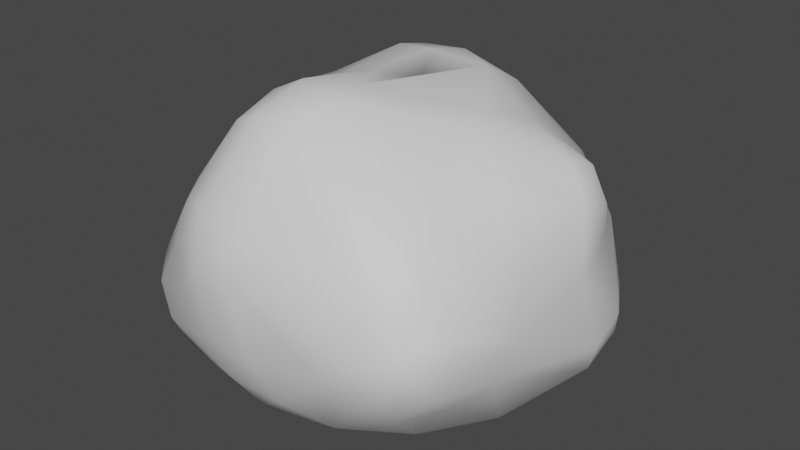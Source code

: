 # Source: bush_1.blend  (saved by Blender 3.6.11; exported with 4.5.12 LTS)
import bpy
from mathutils import Matrix  # noqa: F401  (used for matrix-valued properties, if any)

bpy.ops.wm.read_factory_settings(use_empty=True)
scene = bpy.context.scene
scene.name = 'Scene'

# ---- collections
col_collection = bpy.data.collections.new('Collection'); scene.collection.children.link(col_collection)

# ---- materials (node trees are filled in below, after node groups)
mat_material = bpy.data.materials.new('Material')
mat_material.alpha_threshold = 0.0
mat_material.use_transparent_shadow = False
mat_material.roughness = 0.5
mat_material.line_color = (0.0, 0.0, 0.0, 1.0)

# ---- material node trees
mat_material.use_nodes = True; mat_material.node_tree.nodes.clear()
_N = mat_material.node_tree.nodes; _L = mat_material.node_tree.links
n0 = _N.new('ShaderNodeOutputMaterial'); n0.name = 'Material Output'; n0.location = (300, 300)
n1 = _N.new('ShaderNodeBsdfPrincipled'); n1.name = 'Principled BSDF'; n1.location = (10, 300)
n1.distribution = 'GGX'
n1.subsurface_method = 'RANDOM_WALK_SKIN'
n1.inputs[3].default_value = 1.45
n1.inputs[27].default_value = (0.0, 0.0, 0.0, 1.0)
n1.inputs[28].default_value = 1.0
_L.new(n1.outputs[0], n0.inputs[0])
n0.is_active_output = True

# ---- world
world_world = bpy.data.worlds.new('World'); scene.world = world_world
world_world.use_nodes = True; world_world.node_tree.nodes.clear()
_N = world_world.node_tree.nodes; _L = world_world.node_tree.links
n0 = _N.new('ShaderNodeOutputWorld'); n0.name = 'World Output'; n0.location = (300, 300)
n1 = _N.new('ShaderNodeBackground'); n1.name = 'Background'; n1.location = (10, 300)
n1.inputs[0].default_value = (0.05088, 0.05088, 0.05088, 1.0)
_L.new(n1.outputs[0], n0.inputs[0])
n0.is_active_output = True
world_world.color = (0.05088, 0.05088, 0.05088)
world_world.use_sun_shadow = False
world_world.sun_shadow_jitter_overblur = 0.0

# ---- meshes
me_cube = bpy.data.meshes.new('Cube')
me_cube.from_pydata([(-0.632, 0.06024, -0.6859), (-0.6088, -0.378, -0.7228), (0.6058, 1.018, -0.7242), (-0.374, 0.7719, -0.5896), (1.215, 0.8346, 0.3785), (1.168, 1.084, 0.1483), (1.322, 0.9793, -0.2094), (1.262, 0.9601, -0.4773), (0.9975, 0.9591, -0.6871), (-0.7591, -0.7582, -0.407), (-0.7231, -0.8162, -0.1561), (-0.3928, -0.8346, 0.4766), (0.9888, -0.9194, 0.03795), (-0.5484, 0.8589, -0.1953), (-0.4691, 0.9484, -0.3624), (0.2499, -0.7417, 0.9135), (1.061, 0.8311, 0.6104), (1.264, 0.3878, 0.7625), (0.8414, 0.09322, 0.9292), (0.9617, -0.002156, 0.831), (0.9022, -0.3099, 0.7569), (0.9343, -0.6024, 0.4996), (0.3044, -0.6741, -0.7552), (0.5595, -0.7132, -0.6671), (-0.5648, 0.05306, 0.84), (-0.4125, 0.3838, 0.8855), (-0.169, 0.9938, 0.7541), (0.3539, 1.076, 0.8415), (0.8039, -0.4373, -0.7546), (1.048, 0.163, -0.8038), (1.189, 0.4861, -0.7655), (0.5465, 0.9405, 0.9002), (0.2332, 0.8403, 1.05), (-0.0418, 0.8078, 1.036), (-0.2539, 0.763, 0.9336), (0.4901, 0.6956, 1.042), (0.1609, 0.5894, 1.099), (-0.1076, 0.6436, 1.062), (0.9093, 0.5794, 0.8424), (0.778, 0.2706, 0.9612), (0.3948, 0.2226, 1.07), (-0.1237, 0.152, 1.003), (0.1117, 0.1633, 1.066), (0.3088, -0.2258, 1.134), (-0.295, -0.1257, 0.9392), (0.05604, -0.3457, 1.149), (0.3636, -0.413, 1.112), (-0.1552, -0.3627, 1.044), (-0.4471, -0.3981, 0.7536), (0.315, -0.5986, 1.042), (0.01583, -0.6693, 1.019), (-0.1876, -0.6147, 0.9332), (0.9038, -0.6186, -0.5247), (1.005, -0.8696, -0.2089), (0.7808, -0.7909, 0.4016), (0.6969, -0.9403, -0.1752), (0.3219, -0.9089, -0.4913), (0.5594, -0.9543, 0.1758), (0.233, -1.021, -0.2146), (0.118, -0.8208, -0.6611), (0.1876, -1.002, 0.4983), (0.1385, -1.062, 0.2748), (-0.02505, -0.9327, -0.4708), (-0.06539, -1.074, 0.297), (-0.1429, -0.996, -0.225), (-0.1093, -0.9731, 0.5782), (-0.566, -0.7592, -0.57), (-0.5977, -0.8632, -0.3428), (-0.2803, -0.9884, 0.318), (-0.3198, -0.9689, 0.007583), (-0.4976, -0.8619, 0.1732), (-0.8565, -0.6593, -0.06703), (-0.6883, -0.499, 0.4115), (-0.7902, -0.4914, -0.5822), (-0.858, -0.6286, -0.3953), (-0.932, -0.4675, -0.1858), (-0.6953, -0.06411, 0.6887), (-0.8785, -0.4109, -0.4358), (-0.7842, -0.02241, 0.5346), (-0.8396, 0.04424, 0.2836), (-0.7486, 0.2339, -0.5051), (-0.8331, 0.1991, -0.2087), (-0.6956, 0.2066, 0.7001), (-0.7268, 0.3285, 0.5038), (-0.531, 0.7559, -0.4922), (-0.638, 0.6988, -0.3689), (-0.5657, 0.6628, 0.1165), (-0.4344, 0.663, 0.6986), (0.6584, 0.724, -0.8354), (0.078, 0.5647, -0.7853), (0.9339, 0.8088, -0.7927), (-0.1939, 0.2261, -0.8109), (-0.04929, 0.08989, -0.8434), (0.8243, 0.5134, -0.8522), (-0.5172, -0.5395, -0.7268), (0.5277, -0.3445, -0.8134), (-0.02443, -0.3532, -0.8091), (1.486, 0.6869, -0.2174), (1.29, 0.739, -0.6336), (1.47, 0.6883, -0.3481), (1.337, 0.7152, 0.2239), (1.321, 0.5392, 0.7089), (1.426, 0.5394, 0.5081), (1.434, 0.4764, -0.5119), (1.492, 0.4459, -0.3312), (1.425, 0.3492, 0.1104), (1.419, 0.3038, 0.6003), (1.271, -0.2287, -0.3063), (1.293, -0.05228, 0.3181), (1.184, -0.03389, -0.688), (1.334, -0.1399, -0.0755), (1.169, -0.02896, 0.6074), (1.164, -0.355, 0.419), (1.299, -0.6144, 0.004576), (1.273, -0.6058, 0.1606), (0.9136, -0.4367, -0.6986), (1.128, -0.4665, -0.4171), (1.221, -0.6809, -0.2075), (1.144, -0.8259, 0.1245), (-0.3646, 0.8156, 0.3075), (-0.2565, 0.9413, -0.5276), (-0.2499, 1.051, -0.3905), (-0.3492, 1.038, -0.196), (-0.3059, 0.8403, 0.7795), (-0.129, 1.005, 0.2381), (0.1403, 1.131, -0.4214), (0.09008, 1.143, -0.1083), (0.08913, 1.071, 0.833), (0.5338, 1.16, -0.6124), (0.3099, 1.21, 0.3763), (0.4742, 1.304, -0.4403), (0.4749, 1.397, -0.09696), (0.6142, 1.419, -0.2469), (0.4967, 1.251, 0.4545), (0.7671, 1.432, -0.06618), (0.7551, 1.318, 0.3135), (0.7674, 1.31, -0.4767), (0.8924, 1.353, -0.3411), (1.033, 1.311, -0.1974), (1.025, 1.301, 0.007434), (0.8992, 1.15, 0.4748)], [], [(32, 35, 31), (36, 40, 35), (25, 41, 37), (41, 42, 36), (40, 43, 35), (24, 44, 41), (43, 18, 39), (42, 43, 40), (41, 45, 42), (44, 47, 41), (45, 46, 43), (48, 51, 47), (49, 21, 20), (49, 15, 21), (50, 15, 49), (123, 34, 26), (24, 48, 44), (39, 18, 17), (53, 55, 23), (12, 55, 53), (12, 54, 57), (57, 55, 12), (55, 56, 23), (54, 15, 60), (56, 59, 23), (55, 61, 58), (57, 60, 61), (58, 62, 56), (58, 61, 63), (58, 63, 64), (60, 65, 63), (62, 66, 59), (63, 68, 69), (63, 65, 68), (69, 67, 64), (68, 11, 70), (67, 9, 66), (53, 23, 52), (118, 54, 12), (15, 50, 65), (65, 51, 11), (70, 11, 71), (70, 71, 10), (10, 9, 67), (52, 23, 115), (71, 74, 9), (74, 75, 77), (48, 76, 72), (71, 79, 75), (72, 78, 71), (76, 78, 72), (77, 81, 80), (76, 82, 78), (24, 82, 76), (82, 83, 79), (80, 85, 84), (83, 86, 85), (0, 84, 3), (87, 119, 86), (25, 87, 82), (13, 14, 85), (90, 30, 93), (89, 88, 91), (3, 91, 0), (91, 88, 92), (88, 93, 92), (91, 92, 1), (93, 29, 95), (92, 96, 94), (92, 95, 96), (29, 28, 95), (95, 28, 22), (96, 22, 94), (2, 89, 3), (2, 88, 89), (2, 90, 88), (28, 115, 23), (38, 16, 31, 35), (7, 99, 98), (6, 97, 99), (98, 99, 103), (98, 103, 30), (99, 97, 104), (102, 105, 100), (101, 106, 102), (17, 106, 101), (30, 103, 109), (106, 108, 105), (107, 109, 103), (105, 110, 104), (108, 110, 105), (107, 116, 109), (111, 112, 108), (110, 117, 107), (108, 114, 110), (112, 114, 108), (116, 115, 109), (117, 116, 107), (113, 117, 110), (20, 21, 112), (114, 118, 113), (21, 118, 114), (6, 5, 97), (29, 109, 28), (14, 122, 121), (119, 26, 124), (122, 124, 126), (26, 127, 129), (125, 128, 120), (126, 129, 131), (129, 127, 133), (125, 131, 130), (130, 132, 136), (27, 135, 133), (27, 140, 135), (27, 31, 140), (132, 134, 137), (136, 8, 2), (134, 139, 138), (135, 140, 139), (137, 7, 136), (138, 7, 137), (139, 5, 6), (140, 16, 5), (84, 14, 120), (120, 2, 3), (16, 38, 101), (36, 32, 33, 37), (34, 37, 33), (32, 36, 35), (20, 19, 18, 46), (34, 25, 37), (35, 39, 38), (37, 41, 36), (36, 42, 40), (35, 43, 39), (25, 24, 41), (43, 46, 18), (42, 45, 43), (49, 46, 45, 50), (41, 47, 45), (44, 48, 47), (46, 49, 20), (50, 45, 47, 51), (32, 27, 127, 33), (27, 32, 31), (33, 127, 26, 34), (17, 101, 38, 39), (123, 87, 34), (34, 87, 25), (94, 22, 59, 66), (54, 21, 15), (55, 58, 56), (55, 57, 61), (57, 54, 60), (56, 62, 59), (58, 64, 62), (61, 60, 63), (60, 15, 65), (64, 67, 62), (64, 63, 69), (62, 67, 66), (68, 65, 11), (69, 68, 70), (69, 10, 67), (69, 70, 10), (65, 50, 51), (11, 51, 72), (73, 1, 94, 66), (23, 59, 22), (73, 74, 77), (74, 71, 75), (77, 75, 81), (71, 78, 79), (75, 79, 81), (0, 73, 80), (73, 77, 80), (78, 82, 79), (79, 83, 81), (81, 85, 80), (81, 83, 85), (82, 87, 83), (0, 80, 84), (85, 86, 13), (83, 87, 86), (73, 66, 9, 74), (102, 4, 16, 101), (10, 71, 9), (11, 72, 71), (51, 48, 72), (48, 24, 76), (24, 25, 82), (86, 119, 13), (84, 85, 14), (1, 73, 0), (88, 90, 93), (93, 30, 29), (3, 89, 91), (0, 91, 1), (92, 93, 95), (1, 92, 94), (96, 95, 22), (2, 8, 90), (8, 98, 90), (90, 98, 30), (22, 28, 23), (5, 4, 97), (7, 6, 99), (4, 100, 97), (4, 102, 100), (111, 106, 18, 19), (103, 99, 104), (100, 105, 97), (97, 105, 104), (102, 106, 105), (104, 107, 103), (106, 111, 108), (104, 110, 107), (110, 114, 113), (111, 20, 112), (112, 21, 114), (116, 52, 115), (116, 117, 52), (113, 118, 117), (8, 7, 98), (17, 18, 106), (53, 117, 118, 12), (19, 20, 111), (118, 21, 54), (126, 125, 121, 122), (117, 53, 52), (28, 109, 115), (29, 30, 109), (14, 121, 120), (122, 119, 124), (119, 123, 26), (135, 134, 131, 133), (121, 125, 120), (124, 26, 129), (120, 128, 2), (126, 124, 129), (125, 130, 128), (125, 126, 131), (129, 133, 131), (133, 127, 27), (130, 131, 132), (130, 136, 128), (132, 131, 134), (128, 136, 2), (136, 132, 137), (137, 134, 138), (134, 135, 139), (136, 7, 8), (139, 140, 5), (138, 6, 7), (138, 139, 6), (3, 84, 120), (14, 13, 122), (13, 119, 122), (119, 87, 123), (140, 31, 16), (5, 16, 4)])
me_cube.polygons.foreach_set('use_smooth', [True] * 262)
_uv = me_cube.uv_layers.new(name='UVMap')
_uv.uv.foreach_set('vector', [0.7738, 0.5228, 0.737, 0.5405, 0.7358, 0.5079, 0.7747, 0.5531, 0.7443, 0.6009, 0.737, 0.5405, 0.8604, 0.5746, 0.8116, 0.6115, 0.8187, 0.5441, 0.8116, 0.6115, 0.7764, 0.6131, 0.7747, 0.5531, 0.7443, 0.6009, 0.7443, 0.6612, 0.737, 0.5405, 0.8722, 0.6298, 0.8307, 0.6499, 0.8116, 0.6115, 0.7443, 0.6612, 0.666, 0.6238, 0.688, 0.5937, 0.7764, 0.6131, 0.7443, 0.6612, 0.7443, 0.6009, 0.8116, 0.6115, 0.7725, 0.6773, 0.7764, 0.6131, 0.8307, 0.6499, 0.7997, 0.6826, 0.8116, 0.6115, 0.7725, 0.6773, 0.733, 0.682, 0.7443, 0.6612, 0.8548, 0.6974, 0.8042, 0.7191, 0.7997, 0.6826, 0.7369, 0.7092, 0.5956, 0.7299, 0.6349, 0.686, 0.7369, 0.7092, 0.7383, 0.7381, 0.5956, 0.7299, 0.773, 0.7183, 0.7383, 0.7381, 0.7369, 0.7092, 0.8621, 0.5064, 0.8388, 0.521, 0.8342, 0.5, 0.8722, 0.6298, 0.8548, 0.6974, 0.8307, 0.6499, 0.688, 0.5937, 0.666, 0.6238, 0.6107, 0.5847, 0.478, 0.7544, 0.4704, 0.7991, 0.3926, 0.8015, 0.5088, 0.7561, 0.4704, 0.7991, 0.478, 0.7544, 0.5088, 0.7561, 0.5684, 0.7731, 0.5273, 0.8084, 0.5273, 0.8084, 0.4704, 0.7991, 0.5088, 0.7561, 0.4704, 0.7991, 0.4292, 0.84, 0.3926, 0.8015, 0.5684, 0.7731, 0.6237, 0.8635, 0.5731, 0.8642, 0.4292, 0.84, 0.3983, 0.8736, 0.3926, 0.8015, 0.4704, 0.7991, 0.5423, 0.8682, 0.4718, 0.8528, 0.5273, 0.8084, 0.5731, 0.8642, 0.5423, 0.8682, 0.4718, 0.8528, 0.4295, 0.8883, 0.4292, 0.84, 0.4718, 0.8528, 0.5423, 0.8682, 0.5437, 0.8968, 0.4718, 0.8528, 0.5437, 0.8968, 0.4685, 0.9035, 0.5731, 0.8642, 0.5849, 0.9047, 0.5437, 0.8968, 0.4295, 0.8883, 0.4037, 0.9736, 0.3983, 0.8736, 0.5437, 0.8968, 0.5512, 0.9291, 0.4994, 0.9321, 0.5437, 0.8968, 0.5849, 0.9047, 0.5512, 0.9291, 0.4994, 0.9321, 0.4514, 0.9708, 0.4685, 0.9035, 0.5512, 0.9291, 0.5806, 0.9542, 0.5312, 0.9668, 0.4514, 0.9708, 0.44, 0.9964, 0.4037, 0.9736, 0.478, 0.7544, 0.3926, 0.8015, 0.4166, 0.7443, 0.5195, 0.7371, 0.5684, 0.7731, 0.5088, 0.7561, 0.6237, 0.8635, 0.625, 0.8983, 0.5849, 0.9047, 0.5849, 0.9047, 0.6234, 0.9309, 0.5806, 0.9542, 0.5312, 0.9668, 0.5806, 0.9542, 0.5032, 1.0, 0.5312, 0.9668, 0.5032, 1.0, 0.4778, 0.9909, 0.4778, 0.9909, 0.44, 0.9964, 0.4514, 0.9708, 0.4166, 0.7443, 0.3926, 0.8015, 0.375, 0.7507, 0.4897, 0.02048, 0.4396, 0.0245, 0.4401, 0.003577, 0.4396, 0.0245, 0.4722, 0.05544, 0.4304, 0.05528, 0.6221, 0.04895, 0.5973, 0.1067, 0.5726, 0.03249, 0.4897, 0.02048, 0.532, 0.1255, 0.4722, 0.05544, 0.5726, 0.03249, 0.5718, 0.1134, 0.4897, 0.02048, 0.5973, 0.1067, 0.5718, 0.1134, 0.5726, 0.03249, 0.4304, 0.05528, 0.4596, 0.1449, 0.4146, 0.1495, 0.5973, 0.1067, 0.5955, 0.1476, 0.5718, 0.1134, 0.6195, 0.1253, 0.5955, 0.1476, 0.5973, 0.1067, 0.5955, 0.1476, 0.5637, 0.1677, 0.532, 0.1255, 0.4146, 0.1495, 0.4326, 0.2215, 0.4063, 0.2349, 0.5637, 0.1677, 0.5006, 0.2206, 0.4326, 0.2215, 0.382, 0.13, 0.4063, 0.2349, 0.3798, 0.2589, 0.5993, 0.2165, 0.5346, 0.2542, 0.5006, 0.2206, 0.625, 0.1727, 0.5993, 0.2165, 0.5955, 0.1476, 0.4572, 0.2427, 0.4328, 0.2575, 0.4326, 0.2215, 0.3398, 0.5218, 0.3861, 0.5793, 0.3221, 0.5718, 0.2159, 0.5526, 0.2907, 0.5316, 0.1818, 0.6004, 0.1383, 0.5166, 0.1818, 0.6004, 0.1295, 0.624, 0.1818, 0.6004, 0.2907, 0.5316, 0.208, 0.6271, 0.2907, 0.5316, 0.3221, 0.5718, 0.208, 0.6271, 0.1818, 0.6004, 0.208, 0.6271, 0.1319, 0.6906, 0.3221, 0.5718, 0.3664, 0.6242, 0.3064, 0.6917, 0.208, 0.6271, 0.2295, 0.6977, 0.1532, 0.7316, 0.208, 0.6271, 0.3064, 0.6917, 0.2295, 0.6977, 0.3664, 0.6242, 0.3495, 0.7128, 0.3064, 0.6917, 0.3064, 0.6917, 0.3495, 0.7128, 0.2739, 0.7426, 0.2295, 0.6977, 0.2739, 0.7426, 0.1532, 0.7316, 0.2845, 0.5, 0.2159, 0.5526, 0.1383, 0.5166, 0.2845, 0.5, 0.2907, 0.5316, 0.2159, 0.5526, 0.2845, 0.5, 0.3398, 0.5218, 0.2907, 0.5316, 0.3495, 0.7128, 0.3781, 0.7179, 0.3366, 0.75, 0.6646, 0.5488, 0.6198, 0.5046, 0.7358, 0.5079, 0.737, 0.5405, 0.4428, 0.5082, 0.461, 0.5557, 0.4122, 0.5405, 0.4779, 0.5083, 0.4871, 0.5573, 0.461, 0.5557, 0.4122, 0.5405, 0.461, 0.5557, 0.4328, 0.5824, 0.4122, 0.5405, 0.4328, 0.5824, 0.3861, 0.5793, 0.461, 0.5557, 0.4871, 0.5573, 0.4644, 0.589, 0.5746, 0.5693, 0.5285, 0.5923, 0.5458, 0.5479, 0.6024, 0.5643, 0.5841, 0.5978, 0.5746, 0.5693, 0.6107, 0.5847, 0.5841, 0.5978, 0.6024, 0.5643, 0.3861, 0.5793, 0.4328, 0.5824, 0.4026, 0.6523, 0.5841, 0.5978, 0.5525, 0.6439, 0.5285, 0.5923, 0.4608, 0.6754, 0.4026, 0.6523, 0.4328, 0.5824, 0.5285, 0.5923, 0.4977, 0.6649, 0.4644, 0.589, 0.5525, 0.6439, 0.4977, 0.6649, 0.5285, 0.5923, 0.4608, 0.6754, 0.4393, 0.7098, 0.4026, 0.6523, 0.5971, 0.6439, 0.57, 0.6859, 0.5525, 0.6439, 0.4977, 0.6649, 0.4786, 0.7237, 0.4608, 0.6754, 0.5525, 0.6439, 0.5286, 0.7089, 0.4977, 0.6649, 0.57, 0.6859, 0.5286, 0.7089, 0.5525, 0.6439, 0.4393, 0.7098, 0.3781, 0.7179, 0.4026, 0.6523, 0.4786, 0.7237, 0.4393, 0.7098, 0.4608, 0.6754, 0.5052, 0.7134, 0.4786, 0.7237, 0.4977, 0.6649, 0.6349, 0.686, 0.5939, 0.7308, 0.57, 0.6859, 0.5286, 0.7089, 0.5195, 0.7371, 0.5052, 0.7134, 0.5939, 0.7308, 0.5195, 0.7371, 0.5286, 0.7089, 0.4779, 0.5083, 0.5266, 0.483, 0.4871, 0.5573, 0.3664, 0.6242, 0.4026, 0.6523, 0.3495, 0.7128, 0.4328, 0.2575, 0.4589, 0.2744, 0.4308, 0.2863, 0.5346, 0.2542, 0.6063, 0.2973, 0.5224, 0.2908, 0.4589, 0.2744, 0.5224, 0.2908, 0.4771, 0.3275, 0.6063, 0.2973, 0.6127, 0.3314, 0.5437, 0.3487, 0.433, 0.3363, 0.4129, 0.3931, 0.4021, 0.284, 0.4771, 0.3275, 0.5437, 0.3487, 0.4862, 0.3798, 0.5437, 0.3487, 0.6127, 0.3314, 0.555, 0.3756, 0.433, 0.3363, 0.4862, 0.3798, 0.4411, 0.3827, 0.4411, 0.3827, 0.4688, 0.3992, 0.439, 0.4174, 0.6139, 0.3635, 0.5387, 0.4131, 0.555, 0.3756, 0.6139, 0.3635, 0.5697, 0.4373, 0.5387, 0.4131, 0.6139, 0.3635, 0.6226, 0.4048, 0.5697, 0.4373, 0.4688, 0.3992, 0.4896, 0.4136, 0.4587, 0.4297, 0.439, 0.4174, 0.3912, 0.4718, 0.3831, 0.4059, 0.4896, 0.4136, 0.5037, 0.4471, 0.4767, 0.4471, 0.5387, 0.4131, 0.5697, 0.4373, 0.5037, 0.4471, 0.4587, 0.4297, 0.4428, 0.5082, 0.439, 0.4174, 0.4767, 0.4471, 0.4428, 0.5082, 0.4587, 0.4297, 0.5037, 0.4471, 0.5266, 0.483, 0.4779, 0.5083, 0.5697, 0.4373, 0.6113, 0.4939, 0.5266, 0.483, 0.4063, 0.2349, 0.4328, 0.2575, 0.4021, 0.284, 0.4021, 0.284, 0.3831, 0.4059, 0.3798, 0.2589, 0.6198, 0.5046, 0.6646, 0.5488, 0.6024, 0.5643, 0.7747, 0.5531, 0.7738, 0.5228, 0.8067, 0.5227, 0.8187, 0.5441, 0.8388, 0.521, 0.8187, 0.5441, 0.8067, 0.5227, 0.7738, 0.5228, 0.7747, 0.5531, 0.737, 0.5405, 0.6349, 0.686, 0.6419, 0.639, 0.666, 0.6238, 0.733, 0.682, 0.8388, 0.521, 0.8604, 0.5746, 0.8187, 0.5441, 0.737, 0.5405, 0.688, 0.5937, 0.6646, 0.5488, 0.8187, 0.5441, 0.8116, 0.6115, 0.7747, 0.5531, 0.7747, 0.5531, 0.7764, 0.6131, 0.7443, 0.6009, 0.737, 0.5405, 0.7443, 0.6612, 0.688, 0.5937, 0.8604, 0.5746, 0.8722, 0.6298, 0.8116, 0.6115, 0.7443, 0.6612, 0.733, 0.682, 0.666, 0.6238, 0.7764, 0.6131, 0.7725, 0.6773, 0.7443, 0.6612, 0.7369, 0.7092, 0.733, 0.682, 0.7725, 0.6773, 0.773, 0.7183, 0.8116, 0.6115, 0.7997, 0.6826, 0.7725, 0.6773, 0.8307, 0.6499, 0.8548, 0.6974, 0.7997, 0.6826, 0.733, 0.682, 0.7369, 0.7092, 0.6349, 0.686, 0.773, 0.7183, 0.7725, 0.6773, 0.7997, 0.6826, 0.8042, 0.7191, 0.7738, 0.5228, 0.7734, 0.5, 0.806, 0.5, 0.8067, 0.5227, 0.7734, 0.5, 0.7738, 0.5228, 0.7358, 0.5079, 0.8067, 0.5227, 0.806, 0.5, 0.8342, 0.5, 0.8388, 0.521, 0.6107, 0.5847, 0.6024, 0.5643, 0.6646, 0.5488, 0.688, 0.5937, 0.8621, 0.5064, 0.875, 0.5313, 0.8388, 0.521, 0.8388, 0.521, 0.875, 0.5313, 0.8604, 0.5746, 0.375, 0.9798, 0.375, 0.8478, 0.3983, 0.8736, 0.4037, 0.9736, 0.5684, 0.7731, 0.5939, 0.7308, 0.6237, 0.8635, 0.4704, 0.7991, 0.4718, 0.8528, 0.4292, 0.84, 0.4704, 0.7991, 0.5273, 0.8084, 0.5423, 0.8682, 0.5273, 0.8084, 0.5684, 0.7731, 0.5731, 0.8642, 0.4292, 0.84, 0.4295, 0.8883, 0.3983, 0.8736, 0.4718, 0.8528, 0.4685, 0.9035, 0.4295, 0.8883, 0.5423, 0.8682, 0.5731, 0.8642, 0.5437, 0.8968, 0.5731, 0.8642, 0.6237, 0.8635, 0.5849, 0.9047, 0.4685, 0.9035, 0.4514, 0.9708, 0.4295, 0.8883, 0.4685, 0.9035, 0.5437, 0.8968, 0.4994, 0.9321, 0.4295, 0.8883, 0.4514, 0.9708, 0.4037, 0.9736, 0.5512, 0.9291, 0.5849, 0.9047, 0.5806, 0.9542, 0.4994, 0.9321, 0.5512, 0.9291, 0.5312, 0.9668, 0.4994, 0.9321, 0.4778, 0.9909, 0.4514, 0.9708, 0.4994, 0.9321, 0.5312, 0.9668, 0.4778, 0.9909, 0.5849, 0.9047, 0.625, 0.8983, 0.6234, 0.9309, 0.5806, 0.9542, 0.6234, 0.9309, 0.5952, 1.0, 0.4058, 0.03851, 0.3802, 0.03886, 0.375, 0.0, 0.4015, 0.0, 0.3926, 0.8015, 0.3983, 0.8736, 0.375, 0.8478, 0.4058, 0.03851, 0.4396, 0.0245, 0.4304, 0.05528, 0.4396, 0.0245, 0.4897, 0.02048, 0.4722, 0.05544, 0.4304, 0.05528, 0.4722, 0.05544, 0.4596, 0.1449, 0.4897, 0.02048, 0.5718, 0.1134, 0.532, 0.1255, 0.4722, 0.05544, 0.532, 0.1255, 0.4596, 0.1449, 0.382, 0.13, 0.4058, 0.03851, 0.4146, 0.1495, 0.4058, 0.03851, 0.4304, 0.05528, 0.4146, 0.1495, 0.5718, 0.1134, 0.5955, 0.1476, 0.532, 0.1255, 0.532, 0.1255, 0.5637, 0.1677, 0.4596, 0.1449, 0.4596, 0.1449, 0.4326, 0.2215, 0.4146, 0.1495, 0.4596, 0.1449, 0.5637, 0.1677, 0.4326, 0.2215, 0.5955, 0.1476, 0.5993, 0.2165, 0.5637, 0.1677, 0.382, 0.13, 0.4146, 0.1495, 0.4063, 0.2349, 0.4326, 0.2215, 0.5006, 0.2206, 0.4572, 0.2427, 0.5637, 0.1677, 0.5993, 0.2165, 0.5006, 0.2206, 0.4058, 0.03851, 0.4015, 0.0, 0.4401, 0.003577, 0.4396, 0.0245, 0.5746, 0.5693, 0.5705, 0.5152, 0.6113, 0.4939, 0.6024, 0.5643, 0.4754, 0.0, 0.4897, 0.02048, 0.4401, 0.003577, 0.5596, 0.0, 0.5726, 0.03249, 0.4897, 0.02048, 0.625, 0.0, 0.6221, 0.04895, 0.5726, 0.03249, 0.6221, 0.04895, 0.6195, 0.1253, 0.5973, 0.1067, 0.6195, 0.1253, 0.625, 0.1727, 0.5955, 0.1476, 0.5006, 0.2206, 0.5346, 0.2542, 0.4572, 0.2427, 0.4063, 0.2349, 0.4326, 0.2215, 0.4328, 0.2575, 0.3802, 0.03886, 0.4058, 0.03851, 0.382, 0.13, 0.2907, 0.5316, 0.3398, 0.5218, 0.3221, 0.5718, 0.3221, 0.5718, 0.3861, 0.5793, 0.3664, 0.6242, 0.1383, 0.5166, 0.2159, 0.5526, 0.1818, 0.6004, 0.1295, 0.624, 0.1818, 0.6004, 0.1319, 0.6906, 0.208, 0.6271, 0.3221, 0.5718, 0.3064, 0.6917, 0.1319, 0.6906, 0.208, 0.6271, 0.1532, 0.7316, 0.2295, 0.6977, 0.3064, 0.6917, 0.2739, 0.7426, 0.2845, 0.5, 0.3531, 0.5, 0.3398, 0.5218, 0.3912, 0.4718, 0.4122, 0.5405, 0.3398, 0.5218, 0.3398, 0.5218, 0.4122, 0.5405, 0.3861, 0.5793, 0.2739, 0.7426, 0.3495, 0.7128, 0.3366, 0.75, 0.5266, 0.483, 0.5705, 0.5152, 0.4871, 0.5573, 0.4428, 0.5082, 0.4779, 0.5083, 0.461, 0.5557, 0.5705, 0.5152, 0.5458, 0.5479, 0.4871, 0.5573, 0.5705, 0.5152, 0.5746, 0.5693, 0.5458, 0.5479, 0.5971, 0.6439, 0.5841, 0.5978, 0.666, 0.6238, 0.6419, 0.639, 0.4328, 0.5824, 0.461, 0.5557, 0.4644, 0.589, 0.5458, 0.5479, 0.5285, 0.5923, 0.4871, 0.5573, 0.4871, 0.5573, 0.5285, 0.5923, 0.4644, 0.589, 0.5746, 0.5693, 0.5841, 0.5978, 0.5285, 0.5923, 0.4644, 0.589, 0.4608, 0.6754, 0.4328, 0.5824, 0.5841, 0.5978, 0.5971, 0.6439, 0.5525, 0.6439, 0.4644, 0.589, 0.4977, 0.6649, 0.4608, 0.6754, 0.4977, 0.6649, 0.5286, 0.7089, 0.5052, 0.7134, 0.5971, 0.6439, 0.6349, 0.686, 0.57, 0.6859, 0.57, 0.6859, 0.5939, 0.7308, 0.5286, 0.7089, 0.4393, 0.7098, 0.4166, 0.7443, 0.3781, 0.7179, 0.4393, 0.7098, 0.4786, 0.7237, 0.4166, 0.7443, 0.5052, 0.7134, 0.5195, 0.7371, 0.4786, 0.7237, 0.3912, 0.4718, 0.4428, 0.5082, 0.4122, 0.5405, 0.6107, 0.5847, 0.666, 0.6238, 0.5841, 0.5978, 0.478, 0.7544, 0.4786, 0.7237, 0.5195, 0.7371, 0.5088, 0.7561, 0.6419, 0.639, 0.6349, 0.686, 0.5971, 0.6439, 0.5195, 0.7371, 0.5939, 0.7308, 0.5684, 0.7731, 0.4771, 0.3275, 0.433, 0.3363, 0.4308, 0.2863, 0.4589, 0.2744, 0.4786, 0.7237, 0.478, 0.7544, 0.4166, 0.7443, 0.3495, 0.7128, 0.4026, 0.6523, 0.3781, 0.7179, 0.3664, 0.6242, 0.3861, 0.5793, 0.4026, 0.6523, 0.4328, 0.2575, 0.4308, 0.2863, 0.4021, 0.284, 0.4589, 0.2744, 0.5346, 0.2542, 0.5224, 0.2908, 0.5346, 0.2542, 0.6167, 0.2598, 0.6063, 0.2973, 0.5387, 0.4131, 0.4896, 0.4136, 0.4862, 0.3798, 0.555, 0.3756, 0.4308, 0.2863, 0.433, 0.3363, 0.4021, 0.284, 0.5224, 0.2908, 0.6063, 0.2973, 0.5437, 0.3487, 0.4021, 0.284, 0.4129, 0.3931, 0.3831, 0.4059, 0.4771, 0.3275, 0.5224, 0.2908, 0.5437, 0.3487, 0.433, 0.3363, 0.4411, 0.3827, 0.4129, 0.3931, 0.433, 0.3363, 0.4771, 0.3275, 0.4862, 0.3798, 0.5437, 0.3487, 0.555, 0.3756, 0.4862, 0.3798, 0.555, 0.3756, 0.6127, 0.3314, 0.6139, 0.3635, 0.4411, 0.3827, 0.4862, 0.3798, 0.4688, 0.3992, 0.4411, 0.3827, 0.439, 0.4174, 0.4129, 0.3931, 0.4688, 0.3992, 0.4862, 0.3798, 0.4896, 0.4136, 0.4129, 0.3931, 0.439, 0.4174, 0.3831, 0.4059, 0.439, 0.4174, 0.4688, 0.3992, 0.4587, 0.4297, 0.4587, 0.4297, 0.4896, 0.4136, 0.4767, 0.4471, 0.4896, 0.4136, 0.5387, 0.4131, 0.5037, 0.4471, 0.439, 0.4174, 0.4428, 0.5082, 0.3912, 0.4718, 0.5037, 0.4471, 0.5697, 0.4373, 0.5266, 0.483, 0.4767, 0.4471, 0.4779, 0.5083, 0.4428, 0.5082, 0.4767, 0.4471, 0.5037, 0.4471, 0.4779, 0.5083, 0.3798, 0.2589, 0.4063, 0.2349, 0.4021, 0.284, 0.4328, 0.2575, 0.4572, 0.2427, 0.4589, 0.2744, 0.4572, 0.2427, 0.5346, 0.2542, 0.4589, 0.2744, 0.5346, 0.2542, 0.5993, 0.2165, 0.6167, 0.2598, 0.5697, 0.4373, 0.6226, 0.4048, 0.6113, 0.4939, 0.5266, 0.483, 0.6113, 0.4939, 0.5705, 0.5152])
me_cube.materials.append(mat_material)
me_cube.use_mirror_vertex_groups = False
me_cube.update()

# ---- objects
ob_cube = bpy.data.objects.new('Cube', me_cube)

# ---- transforms, parenting, visibility, modifiers, constraints
ob_cube.location = (0.0, 0.0, 0.0)
ob_cube.lock_rotations_4d = False
ob_cube.empty_display_type = 'ARROWS'
ob_cube.lineart.crease_threshold = 0.0

# ---- collection membership
col_collection.objects.link(ob_cube)

# ---- scene / render settings (as saved in the file)
scene.frame_start = 1; scene.frame_end = 250; scene.frame_set(1)
scene.render.engine = 'BLENDER_EEVEE_NEXT'
scene.cycles.sampling_pattern = 'TABULATED_SOBOL'
scene.view_settings.view_transform = 'Filmic'
bpy.context.view_layer.update()

# ---- added for rendering (the .blend has no active camera and no usable light): camera, sun
cam_auto = bpy.data.cameras.new('AutoCamera')
cam_auto.lens = 50.0
cam_auto.sensor_width = 36.0
cam_auto.clip_end = 1000.0
ob_auto_camera = bpy.data.objects.new('AutoCamera', cam_auto)
scene.collection.objects.link(ob_auto_camera)
ob_auto_camera.location = (3.99912, -4.28376, 3.12388)
ob_auto_camera.rotation_euler = (1.09748, -7.21219e-08, 0.694738)
scene.camera = ob_auto_camera
light_auto_sun = bpy.data.lights.new('AutoSun', 'SUN')
light_auto_sun.energy = 3.0
light_auto_sun.angle = 0.0523599
ob_auto_sun = bpy.data.objects.new('AutoSun', light_auto_sun)
scene.collection.objects.link(ob_auto_sun)
ob_auto_sun.rotation_euler = (0.872665, 0.174533, 0.523599)
bpy.context.view_layer.update()
